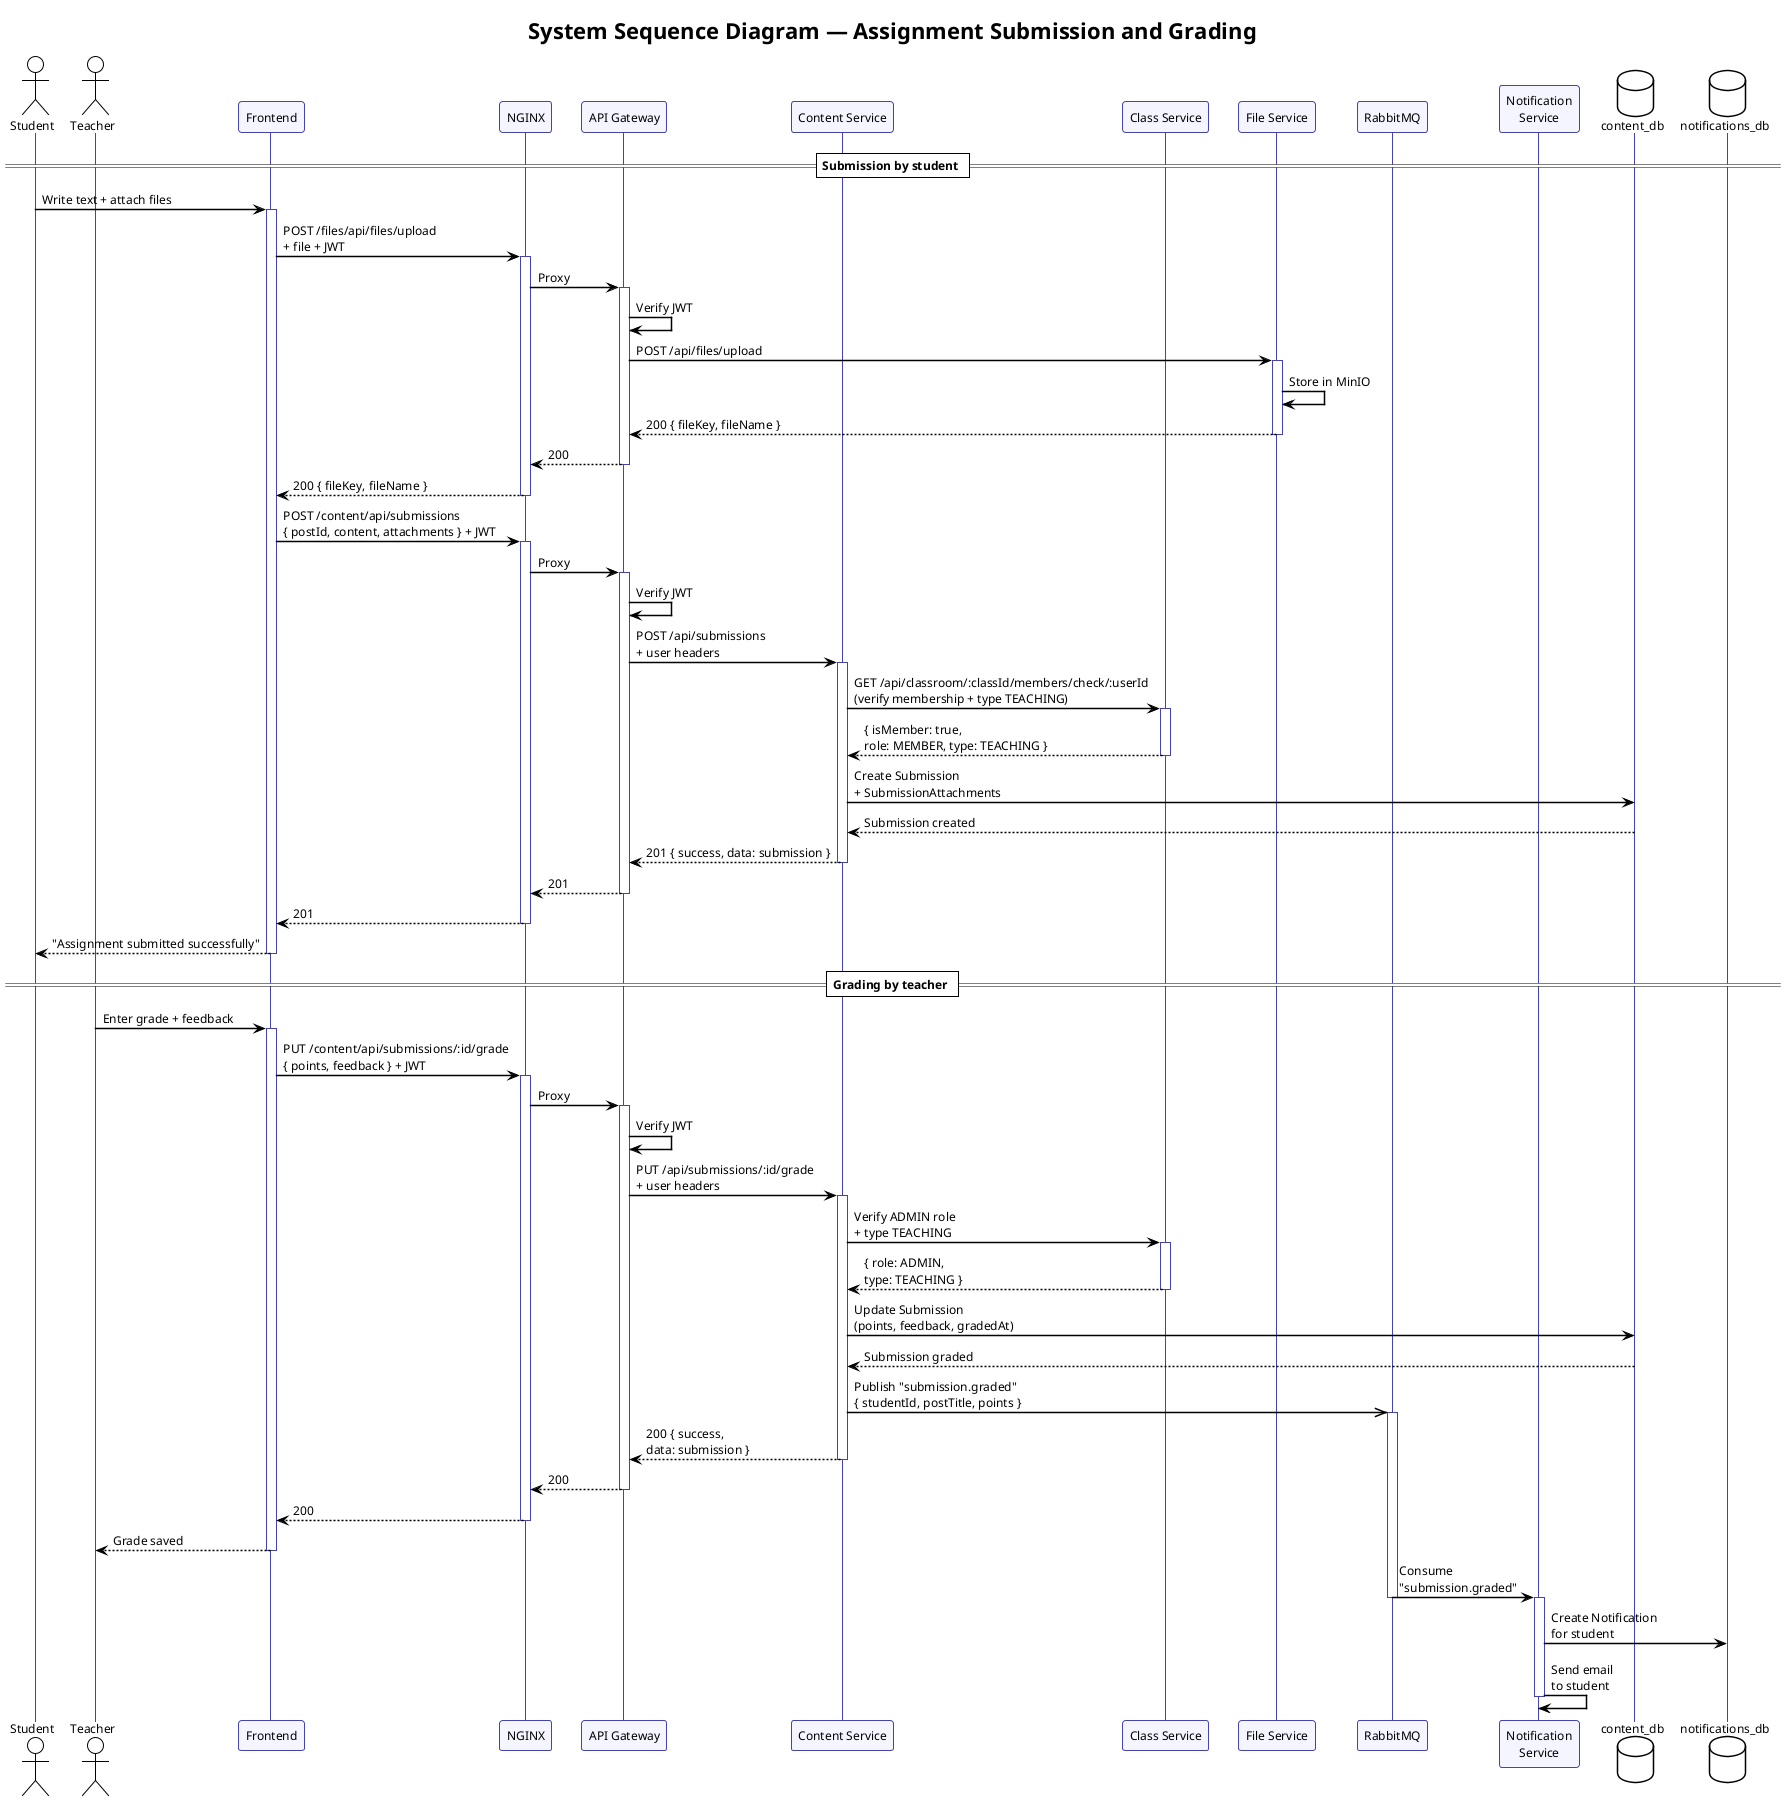

The diagram above was rendered by PlantUML. Its source (embedded in the PNG):
@startuml seq-submit-grade
!theme plain
skinparam shadowing false
skinparam sequenceArrowThickness 1.5
skinparam sequenceLifeLineBorderColor #4444AA
skinparam sequenceParticipantBackgroundColor #F5F5FF
skinparam sequenceParticipantBorderColor #4444AA
skinparam defaultFontSize 12

title System Sequence Diagram — Assignment Submission and Grading

actor Student as STU
actor Teacher as TCH
participant "Frontend" as FE
participant "NGINX" as NG
participant "API Gateway" as GW
participant "Content Service" as CONT
participant "Class Service" as CLS
participant "File Service" as FILE
participant "RabbitMQ" as MQ
participant "Notification\nService" as NOTIF
database "content_db" as CDB
database "notifications_db" as NDB

== Submission by student ==

STU -> FE : Write text + attach files
activate FE

FE -> NG : POST /files/api/files/upload\n+ file + JWT
activate NG
NG -> GW : Proxy
activate GW
GW -> GW : Verify JWT
GW -> FILE : POST /api/files/upload
activate FILE
FILE -> FILE : Store in MinIO
FILE --> GW : 200 { fileKey, fileName }
deactivate FILE
GW --> NG : 200
deactivate GW
NG --> FE : 200 { fileKey, fileName }
deactivate NG

FE -> NG : POST /content/api/submissions\n{ postId, content, attachments } + JWT
activate NG
NG -> GW : Proxy
activate GW
GW -> GW : Verify JWT
GW -> CONT : POST /api/submissions\n+ user headers
activate CONT

CONT -> CLS : GET /api/classroom/:classId/members/check/:userId\n(verify membership + type TEACHING)
activate CLS
CLS --> CONT : { isMember: true,\nrole: MEMBER, type: TEACHING }
deactivate CLS

CONT -> CDB : Create Submission\n+ SubmissionAttachments
CDB --> CONT : Submission created

CONT --> GW : 201 { success, data: submission }
deactivate CONT
GW --> NG : 201
deactivate GW
NG --> FE : 201
deactivate NG
FE --> STU : "Assignment submitted successfully"
deactivate FE

== Grading by teacher ==

TCH -> FE : Enter grade + feedback
activate FE
FE -> NG : PUT /content/api/submissions/:id/grade\n{ points, feedback } + JWT
activate NG
NG -> GW : Proxy
activate GW
GW -> GW : Verify JWT
GW -> CONT : PUT /api/submissions/:id/grade\n+ user headers
activate CONT

CONT -> CLS : Verify ADMIN role\n+ type TEACHING
activate CLS
CLS --> CONT : { role: ADMIN,\ntype: TEACHING }
deactivate CLS

CONT -> CDB : Update Submission\n(points, feedback, gradedAt)
CDB --> CONT : Submission graded

CONT ->> MQ : Publish "submission.graded"\n{ studentId, postTitle, points }
activate MQ

CONT --> GW : 200 { success,\ndata: submission }
deactivate CONT
GW --> NG : 200
deactivate GW
NG --> FE : 200
deactivate NG
FE --> TCH : Grade saved
deactivate FE

MQ -> NOTIF : Consume\n"submission.graded"
deactivate MQ
activate NOTIF
NOTIF -> NDB : Create Notification\nfor student
NOTIF -> NOTIF : Send email\nto student
deactivate NOTIF

@enduml